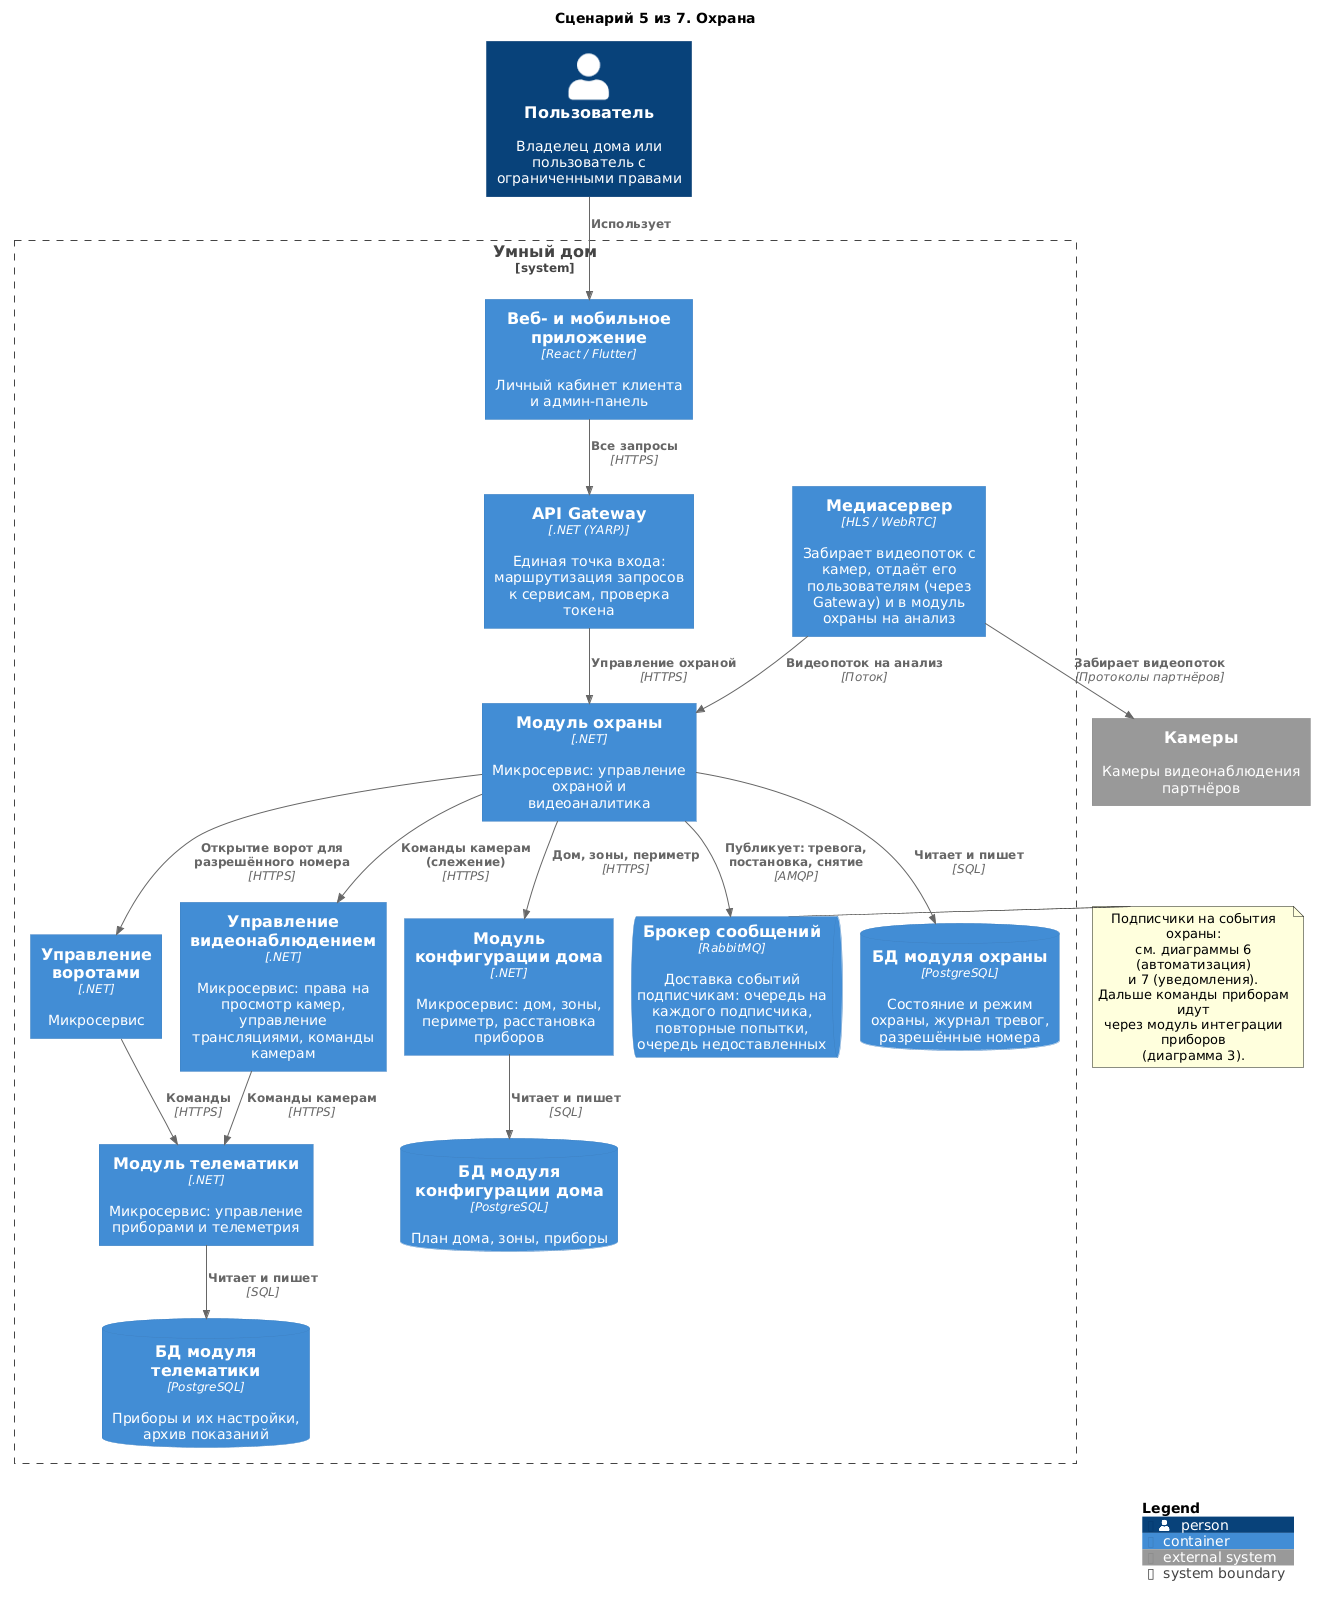

The diagram above was rendered by PlantUML. Its source (embedded in the PNG):
@startuml 05-security
!include <C4/C4_Container>

title Сценарий 5 из 7. Охрана

Person(user, "Пользователь", "Владелец дома или пользователь с ограниченными правами")

System_Boundary(Warmhouse, "Умный дом") {
    Container(apps, "Веб- и мобильное приложение", "React / Flutter", "Личный кабинет клиента и админ-панель")
    Container(Gateway, "API Gateway", ".NET (YARP)", "Единая точка входа: маршрутизация запросов к сервисам, проверка токена")
    Container(Security, "Модуль охраны", ".NET", "Микросервис: управление охраной и видеоаналитика")
    Container(VideoControl, "Управление видеонаблюдением", ".NET", "Микросервис: права на просмотр камер, управление трансляциями, команды камерам")
    Container(MediaServer, "Медиасервер", "HLS / WebRTC", "Забирает видеопоток с камер, отдаёт его пользователям (через Gateway) и в модуль охраны на анализ")
    Container(GateControl, "Управление воротами", ".NET", "Микросервис")
    Container(HouseConfigurator, "Модуль конфигурации дома", ".NET", "Микросервис: дом, зоны, периметр, расстановка приборов")
    Container(Telematics, "Модуль телематики", ".NET", "Микросервис: управление приборами и телеметрия")
    ContainerQueue(Broker, "Брокер сообщений", "RabbitMQ", "Доставка событий подписчикам: очередь на каждого подписчика, повторные попытки, очередь недоставленных")
    ContainerDb(dbSecurity, "БД модуля охраны", "PostgreSQL", "Состояние и режим охраны, журнал тревог, разрешённые номера")
    ContainerDb(dbTelematics, "БД модуля телематики", "PostgreSQL", "Приборы и их настройки, архив показаний")
    ContainerDb(dbHC, "БД модуля конфигурации дома", "PostgreSQL", "План дома, зоны, приборы")
}

System_Ext(cameras, "Камеры", "Камеры видеонаблюдения партнёров")

Rel(user, apps, "Использует")
Rel(apps, Gateway, "Все запросы", "HTTPS")
Rel(Gateway, Security, "Управление охраной", "HTTPS")
Rel(Security, HouseConfigurator, "Дом, зоны, периметр", "HTTPS")
Rel(MediaServer, cameras, "Забирает видеопоток", "Протоколы партнёров")
Rel(MediaServer, Security, "Видеопоток на анализ", "Поток")
Rel(Security, VideoControl, "Команды камерам (слежение)", "HTTPS")
Rel(VideoControl, Telematics, "Команды камерам", "HTTPS")
Rel(Security, GateControl, "Открытие ворот для разрешённого номера", "HTTPS")
Rel(GateControl, Telematics, "Команды", "HTTPS")
Rel(Security, Broker, "Публикует: тревога, постановка, снятие", "AMQP")

note right of Broker
  Подписчики на события охраны:
  см. диаграммы 6 (автоматизация)
  и 7 (уведомления).
  Дальше команды приборам идут
  через модуль интеграции приборов
  (диаграмма 3).
end note

Rel(Security, dbSecurity, "Читает и пишет", "SQL")
Rel(Telematics, dbTelematics, "Читает и пишет", "SQL")
Rel(HouseConfigurator, dbHC, "Читает и пишет", "SQL")

SHOW_LEGEND()
@enduml